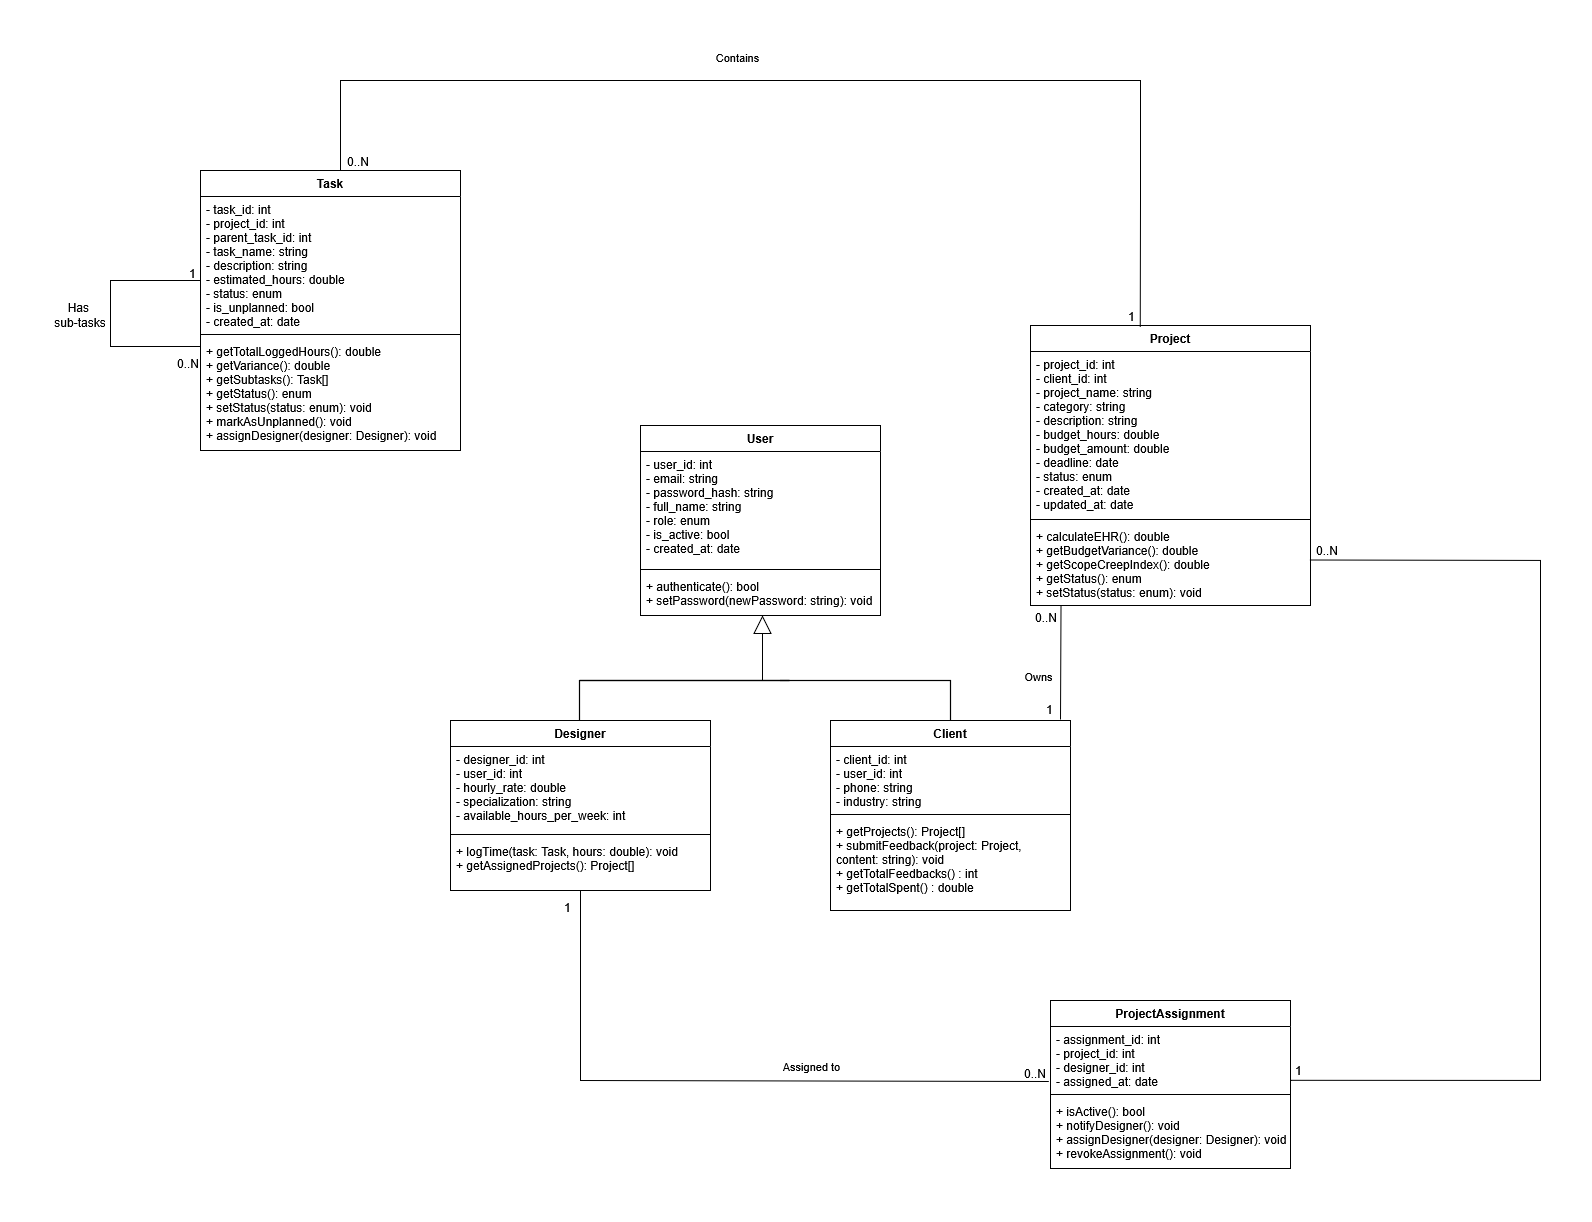

The diagram above was exported from draw.io. Its source (the exported page's mxGraphModel, read from the mxfile embedded in the PNG):
<mxGraphModel dx="3565" dy="1333" grid="1" gridSize="10" guides="1" tooltips="1" connect="1" arrows="1" fold="1" page="1" pageScale="1" pageWidth="1600" pageHeight="1200" math="0" shadow="0">
  <root>
    <mxCell id="0" />
    <mxCell id="1" parent="0" />
    <mxCell id="user" parent="1" style="swimlane;fontStyle=1;align=center;verticalAlign=top;childLayout=stackLayout;horizontal=1;startSize=26;horizontalStack=0;resizeParent=1;resizeParentMax=0;resizeLast=0;collapsible=1;marginBottom=0;swimlaneFillColor=default;" value="User" vertex="1">
      <mxGeometry height="190" width="240" x="-270" y="585" as="geometry" />
    </mxCell>
    <mxCell id="user-attrs" parent="user" style="text;strokeColor=none;fillColor=none;align=left;verticalAlign=top;spacingLeft=4;spacingRight=4;overflow=hidden;rotatable=0;points=[[0,0.5],[1,0.5]];portConstraint=eastwest;" value="- user_id: int&#10;- email: string&#10;- password_hash: string&#10;- full_name: string&#10;- role: enum&#10;- is_active: bool&#10;- created_at: date" vertex="1">
      <mxGeometry height="114" width="240" y="26" as="geometry" />
    </mxCell>
    <mxCell id="user-line" parent="user" style="line;strokeWidth=1;fillColor=none;align=left;verticalAlign=middle;spacingTop=-1;spacingLeft=3;spacingRight=3;rotatable=0;labelPosition=right;points=[];portConstraint=eastwest;" value="" vertex="1">
      <mxGeometry height="8" width="240" y="140" as="geometry" />
    </mxCell>
    <mxCell id="user-methods" parent="user" style="text;strokeColor=none;fillColor=none;align=left;verticalAlign=top;spacingLeft=4;spacingRight=4;overflow=hidden;rotatable=0;points=[[0,0.5],[1,0.5]];portConstraint=eastwest;" value="+ authenticate(): bool&#10;+ setPassword(newPassword: string): void" vertex="1">
      <mxGeometry height="42" width="240" y="148" as="geometry" />
    </mxCell>
    <mxCell id="designer" parent="1" style="swimlane;fontStyle=1;align=center;verticalAlign=top;childLayout=stackLayout;horizontal=1;startSize=26;horizontalStack=0;resizeParent=1;resizeParentMax=0;resizeLast=0;collapsible=1;marginBottom=0;swimlaneFillColor=default;" value="Designer" vertex="1">
      <mxGeometry height="170" width="260" x="-460" y="880" as="geometry" />
    </mxCell>
    <mxCell id="designer-attrs" parent="designer" style="text;strokeColor=none;fillColor=none;align=left;verticalAlign=top;spacingLeft=4;spacingRight=4;overflow=hidden;rotatable=0;points=[[0,0.5],[1,0.5]];portConstraint=eastwest;" value="- designer_id: int&#10;- user_id: int&#10;- hourly_rate: double&#10;- specialization: string&#10;- available_hours_per_week: int" vertex="1">
      <mxGeometry height="84" width="260" y="26" as="geometry" />
    </mxCell>
    <mxCell id="designer-line" parent="designer" style="line;strokeWidth=1;fillColor=none;align=left;verticalAlign=middle;spacingTop=-1;spacingLeft=3;spacingRight=3;rotatable=0;labelPosition=right;points=[];portConstraint=eastwest;" value="" vertex="1">
      <mxGeometry height="8" width="260" y="110" as="geometry" />
    </mxCell>
    <mxCell id="designer-methods" parent="designer" style="text;strokeColor=none;fillColor=none;align=left;verticalAlign=top;spacingLeft=4;spacingRight=4;overflow=hidden;rotatable=0;points=[[0,0.5],[1,0.5]];portConstraint=eastwest;" value="+ logTime(task: Task, hours: double): void&#10;+ getAssignedProjects(): Project[]" vertex="1">
      <mxGeometry height="52" width="260" y="118" as="geometry" />
    </mxCell>
    <mxCell id="client" parent="1" style="swimlane;fontStyle=1;align=center;verticalAlign=top;childLayout=stackLayout;horizontal=1;startSize=26;horizontalStack=0;resizeParent=1;resizeParentMax=0;resizeLast=0;collapsible=1;marginBottom=0;swimlaneFillColor=default;" value="Client" vertex="1">
      <mxGeometry height="190" width="240" x="-80" y="880" as="geometry" />
    </mxCell>
    <mxCell id="client-attrs" parent="client" style="text;strokeColor=none;fillColor=none;align=left;verticalAlign=top;spacingLeft=4;spacingRight=4;overflow=hidden;rotatable=0;points=[[0,0.5],[1,0.5]];portConstraint=eastwest;" value="- client_id: int&#10;- user_id: int&#10;- phone: string&#10;- industry: string" vertex="1">
      <mxGeometry height="64" width="240" y="26" as="geometry" />
    </mxCell>
    <mxCell id="client-line" parent="client" style="line;strokeWidth=1;fillColor=none;align=left;verticalAlign=middle;spacingTop=-1;spacingLeft=3;spacingRight=3;rotatable=0;labelPosition=right;points=[];portConstraint=eastwest;" value="" vertex="1">
      <mxGeometry height="8" width="240" y="90" as="geometry" />
    </mxCell>
    <mxCell id="client-methods" parent="client" style="text;strokeColor=none;fillColor=none;align=left;verticalAlign=top;spacingLeft=4;spacingRight=4;overflow=hidden;rotatable=0;points=[[0,0.5],[1,0.5]];portConstraint=eastwest;" value="+ getProjects(): Project[]&#10;+ submitFeedback(project: Project,&#10;  content: string): void&#10;+ getTotalFeedbacks() : int&#10;+ getTotalSpent() : double" vertex="1">
      <mxGeometry height="92" width="240" y="98" as="geometry" />
    </mxCell>
    <mxCell id="project" parent="1" style="swimlane;fontStyle=1;align=center;verticalAlign=top;childLayout=stackLayout;horizontal=1;startSize=26;horizontalStack=0;resizeParent=1;resizeParentMax=0;resizeLast=0;collapsible=1;marginBottom=0;swimlaneFillColor=default;" value="Project" vertex="1">
      <mxGeometry height="280" width="280" x="120" y="485.0000000000001" as="geometry" />
    </mxCell>
    <mxCell id="project-attrs" parent="project" style="text;strokeColor=none;fillColor=none;align=left;verticalAlign=top;spacingLeft=4;spacingRight=4;overflow=hidden;rotatable=0;points=[[0,0.5],[1,0.5]];portConstraint=eastwest;" value="- project_id: int&#10;- client_id: int&#10;- project_name: string&#10;- category: string&#10;- description: string&#10;- budget_hours: double&#10;- budget_amount: double&#10;- deadline: date&#10;- status: enum&#10;- created_at: date&#10;- updated_at: date&#10;" vertex="1">
      <mxGeometry height="164" width="280" y="26" as="geometry" />
    </mxCell>
    <mxCell id="project-line" parent="project" style="line;strokeWidth=1;fillColor=none;align=left;verticalAlign=middle;spacingTop=-1;spacingLeft=3;spacingRight=3;rotatable=0;labelPosition=right;points=[];portConstraint=eastwest;" value="" vertex="1">
      <mxGeometry height="8" width="280" y="190" as="geometry" />
    </mxCell>
    <mxCell id="project-methods" parent="project" style="text;strokeColor=none;fillColor=none;align=left;verticalAlign=top;spacingLeft=4;spacingRight=4;overflow=hidden;rotatable=0;points=[[0,0.5],[1,0.5]];portConstraint=eastwest;" value="+ calculateEHR(): double&#10;+ getBudgetVariance(): double&#10;+ getScopeCreepIndex(): double&#10;+ getStatus(): enum&#10;+ setStatus(status: enum): void" vertex="1">
      <mxGeometry height="82" width="280" y="198" as="geometry" />
    </mxCell>
    <mxCell id="task" parent="1" style="swimlane;fontStyle=1;align=center;verticalAlign=top;childLayout=stackLayout;horizontal=1;startSize=26;horizontalStack=0;resizeParent=1;resizeParentMax=0;resizeLast=0;collapsible=1;marginBottom=0;swimlaneFillColor=default;" value="Task" vertex="1">
      <mxGeometry height="280" width="260" x="-710" y="330.0000000000001" as="geometry" />
    </mxCell>
    <mxCell id="task-attrs" parent="task" style="text;strokeColor=none;fillColor=none;align=left;verticalAlign=top;spacingLeft=4;spacingRight=4;overflow=hidden;rotatable=0;points=[[0,0.5],[1,0.5]];portConstraint=eastwest;" value="- task_id: int&#10;- project_id: int&#10;- parent_task_id: int&#10;- task_name: string&#10;- description: string&#10;- estimated_hours: double&#10;- status: enum&#10;- is_unplanned: bool&#10;- created_at: date" vertex="1">
      <mxGeometry height="134" width="260" y="26" as="geometry" />
    </mxCell>
    <mxCell id="task-line" parent="task" style="line;strokeWidth=1;fillColor=none;align=left;verticalAlign=middle;spacingTop=-1;spacingLeft=3;spacingRight=3;rotatable=0;labelPosition=right;points=[];portConstraint=eastwest;" value="" vertex="1">
      <mxGeometry height="8" width="260" y="160" as="geometry" />
    </mxCell>
    <mxCell id="task-methods" parent="task" style="text;strokeColor=none;fillColor=none;align=left;verticalAlign=top;spacingLeft=4;spacingRight=4;overflow=hidden;rotatable=0;points=[[0,0.5],[1,0.5]];portConstraint=eastwest;" value="+ getTotalLoggedHours(): double&#10;+ getVariance(): double&#10;+ getSubtasks(): Task[]&#10;+ getStatus(): enum&#10;+ setStatus(status: enum): void&#10;+ markAsUnplanned(): void&#10;+ assignDesigner(designer: Designer): void" vertex="1">
      <mxGeometry height="112" width="260" y="168" as="geometry" />
    </mxCell>
    <mxCell id="projassign" parent="1" style="swimlane;fontStyle=1;align=center;verticalAlign=top;childLayout=stackLayout;horizontal=1;startSize=26;horizontalStack=0;resizeParent=1;resizeParentMax=0;resizeLast=0;collapsible=1;marginBottom=0;swimlaneFillColor=default;" value="ProjectAssignment" vertex="1">
      <mxGeometry height="168" width="240" x="140" y="1160" as="geometry" />
    </mxCell>
    <mxCell id="projassign-attrs" parent="projassign" style="text;strokeColor=none;fillColor=none;align=left;verticalAlign=top;spacingLeft=4;spacingRight=4;overflow=hidden;rotatable=0;points=[[0,0.5],[1,0.5]];portConstraint=eastwest;" value="- assignment_id: int&#10;- project_id: int&#10;- designer_id: int&#10;- assigned_at: date" vertex="1">
      <mxGeometry height="64" width="240" y="26" as="geometry" />
    </mxCell>
    <mxCell id="projassign-line" parent="projassign" style="line;strokeWidth=1;fillColor=none;align=left;verticalAlign=middle;spacingTop=-1;spacingLeft=3;spacingRight=3;rotatable=0;labelPosition=right;points=[];portConstraint=eastwest;" value="" vertex="1">
      <mxGeometry height="8" width="240" y="90" as="geometry" />
    </mxCell>
    <mxCell id="projassign-methods" parent="projassign" style="text;strokeColor=none;fillColor=none;align=left;verticalAlign=top;spacingLeft=4;spacingRight=4;overflow=hidden;rotatable=0;points=[[0,0.5],[1,0.5]];portConstraint=eastwest;" value="+ isActive(): bool&#10;+ notifyDesigner(): void&#10;+ assignDesigner(designer: Designer): void&#10;+ revokeAssignment(): void" vertex="1">
      <mxGeometry height="70" width="240" y="98" as="geometry" />
    </mxCell>
    <mxCell id="YBlQHOp1du8Q110OJFLZ-20" edge="1" parent="1" style="endArrow=none;startArrow=none;endFill=0;startFill=0;endSize=8;html=1;verticalAlign=bottom;labelBackgroundColor=none;strokeWidth=1.2;rounded=0;entryX=0.5;entryY=0;entryDx=0;entryDy=0;" target="client" value="">
      <mxGeometry relative="1" width="160" as="geometry">
        <Array as="points">
          <mxPoint x="40" y="840" />
        </Array>
        <mxPoint x="-130" y="840" as="sourcePoint" />
        <mxPoint x="40" y="830" as="targetPoint" />
      </mxGeometry>
    </mxCell>
    <mxCell id="YBlQHOp1du8Q110OJFLZ-22" edge="1" parent="1" style="endArrow=none;startArrow=none;endFill=0;startFill=0;endSize=8;html=1;verticalAlign=bottom;labelBackgroundColor=none;strokeWidth=1.2;rounded=0;exitX=0.5;exitY=0;exitDx=0;exitDy=0;" value="">
      <mxGeometry relative="1" width="160" as="geometry">
        <Array as="points">
          <mxPoint x="-331" y="840" />
          <mxPoint x="-121" y="840" />
        </Array>
        <mxPoint x="-331" y="880" as="sourcePoint" />
        <mxPoint x="-331" y="840" as="targetPoint" />
      </mxGeometry>
    </mxCell>
    <mxCell id="YBlQHOp1du8Q110OJFLZ-24" edge="1" parent="1" style="endArrow=block;endSize=16;endFill=0;html=1;rounded=0;entryX=0.425;entryY=0.881;entryDx=0;entryDy=0;entryPerimeter=0;labelBorderColor=#CC99FF;fontColor=default;labelBackgroundColor=default;strokeColor=default;" value="">
      <mxGeometry relative="1" width="160" x="-1" y="136" as="geometry">
        <mxPoint x="-110" y="56" as="offset" />
        <mxPoint x="-148" y="840" as="sourcePoint" />
        <mxPoint x="-148" y="775.002" as="targetPoint" />
      </mxGeometry>
    </mxCell>
    <mxCell id="YBlQHOp1du8Q110OJFLZ-42" edge="1" parent="1" source="designer-methods" style="endArrow=none;html=1;rounded=0;entryX=-0.007;entryY=0.859;entryDx=0;entryDy=0;entryPerimeter=0;" target="projassign-attrs" value="">
      <mxGeometry relative="1" as="geometry">
        <Array as="points">
          <mxPoint x="-330" y="1240" />
        </Array>
        <mxPoint x="-340" y="1060" as="sourcePoint" />
        <mxPoint x="-150" y="1060" as="targetPoint" />
      </mxGeometry>
    </mxCell>
    <mxCell id="YBlQHOp1du8Q110OJFLZ-43" connectable="0" parent="YBlQHOp1du8Q110OJFLZ-42" style="resizable=0;html=1;whiteSpace=wrap;align=left;verticalAlign=bottom;" value="1" vertex="1">
      <mxGeometry relative="1" x="-1" as="geometry">
        <mxPoint x="-18" y="24" as="offset" />
      </mxGeometry>
    </mxCell>
    <mxCell id="YBlQHOp1du8Q110OJFLZ-44" connectable="0" parent="YBlQHOp1du8Q110OJFLZ-42" style="resizable=0;html=1;whiteSpace=wrap;align=right;verticalAlign=bottom;" value="0..N" vertex="1">
      <mxGeometry relative="1" x="1" as="geometry">
        <mxPoint x="-2" as="offset" />
      </mxGeometry>
    </mxCell>
    <mxCell id="YBlQHOp1du8Q110OJFLZ-45" connectable="0" parent="1" style="edgeLabel;html=1;align=center;verticalAlign=middle;resizable=0;points=[];" value="Assigned to" vertex="1">
      <mxGeometry x="-150" y="1220" as="geometry">
        <mxPoint x="50" y="5" as="offset" />
      </mxGeometry>
    </mxCell>
    <mxCell id="YBlQHOp1du8Q110OJFLZ-115" edge="1" parent="1" style="endArrow=none;html=1;rounded=0;entryX=0.109;entryY=0.994;entryDx=0;entryDy=0;entryPerimeter=0;" target="project-methods" value="">
      <mxGeometry relative="1" as="geometry">
        <Array as="points" />
        <mxPoint x="150" y="879" as="sourcePoint" />
        <mxPoint x="150" y="790" as="targetPoint" />
      </mxGeometry>
    </mxCell>
    <mxCell id="YBlQHOp1du8Q110OJFLZ-116" connectable="0" parent="YBlQHOp1du8Q110OJFLZ-115" style="resizable=0;html=1;whiteSpace=wrap;align=left;verticalAlign=bottom;" value="1" vertex="1">
      <mxGeometry relative="1" x="-1" as="geometry">
        <mxPoint x="-16" y="-2" as="offset" />
      </mxGeometry>
    </mxCell>
    <mxCell id="YBlQHOp1du8Q110OJFLZ-117" connectable="0" parent="YBlQHOp1du8Q110OJFLZ-115" style="resizable=0;html=1;whiteSpace=wrap;align=right;verticalAlign=bottom;" value="0..N" vertex="1">
      <mxGeometry relative="1" x="1" as="geometry">
        <mxPoint x="-4" y="20" as="offset" />
      </mxGeometry>
    </mxCell>
    <mxCell id="YBlQHOp1du8Q110OJFLZ-118" connectable="0" parent="1" style="edgeLabel;html=1;align=center;verticalAlign=middle;resizable=0;points=[];" value="Owns" vertex="1">
      <mxGeometry x="77" y="830" as="geometry">
        <mxPoint x="50" y="5" as="offset" />
      </mxGeometry>
    </mxCell>
    <mxCell id="YBlQHOp1du8Q110OJFLZ-123" edge="1" parent="1" source="projassign-attrs" style="endArrow=none;html=1;rounded=0;exitX=1.003;exitY=0.842;exitDx=0;exitDy=0;exitPerimeter=0;entryX=0.996;entryY=0.446;entryDx=0;entryDy=0;entryPerimeter=0;" target="project-methods" value="">
      <mxGeometry relative="1" as="geometry">
        <Array as="points">
          <mxPoint x="630" y="1240" />
          <mxPoint x="630" y="720" />
        </Array>
        <mxPoint x="382.15999999999985" y="1240.064" as="sourcePoint" />
        <mxPoint x="410" y="720" as="targetPoint" />
      </mxGeometry>
    </mxCell>
    <mxCell id="YBlQHOp1du8Q110OJFLZ-124" connectable="0" parent="YBlQHOp1du8Q110OJFLZ-123" style="resizable=0;html=1;whiteSpace=wrap;align=left;verticalAlign=bottom;" value="1" vertex="1">
      <mxGeometry relative="1" x="-1" as="geometry">
        <mxPoint x="2" y="-2" as="offset" />
      </mxGeometry>
    </mxCell>
    <mxCell id="YBlQHOp1du8Q110OJFLZ-125" connectable="0" parent="YBlQHOp1du8Q110OJFLZ-123" style="resizable=0;html=1;whiteSpace=wrap;align=right;verticalAlign=bottom;" value="0..N" vertex="1">
      <mxGeometry relative="1" x="1" as="geometry">
        <mxPoint x="28" y="-2" as="offset" />
      </mxGeometry>
    </mxCell>
    <mxCell id="YBlQHOp1du8Q110OJFLZ-126" edge="1" parent="1" source="project" style="endArrow=none;html=1;rounded=0;exitX=0.392;exitY=0.006;exitDx=0;exitDy=0;exitPerimeter=0;" value="">
      <mxGeometry relative="1" as="geometry">
        <Array as="points">
          <mxPoint x="230" y="360" />
          <mxPoint x="230" y="240" />
          <mxPoint x="-290" y="240" />
          <mxPoint x="-570" y="240" />
        </Array>
        <mxPoint x="280" y="390" as="sourcePoint" />
        <mxPoint x="-570" y="330" as="targetPoint" />
      </mxGeometry>
    </mxCell>
    <mxCell id="YBlQHOp1du8Q110OJFLZ-127" connectable="0" parent="YBlQHOp1du8Q110OJFLZ-126" style="resizable=0;html=1;whiteSpace=wrap;align=left;verticalAlign=bottom;" value="1" vertex="1">
      <mxGeometry relative="1" x="-1" as="geometry">
        <mxPoint x="-14" y="-3" as="offset" />
      </mxGeometry>
    </mxCell>
    <mxCell id="YBlQHOp1du8Q110OJFLZ-128" connectable="0" parent="YBlQHOp1du8Q110OJFLZ-126" style="resizable=0;html=1;whiteSpace=wrap;align=right;verticalAlign=bottom;" value="0..N" vertex="1">
      <mxGeometry relative="1" x="1" as="geometry">
        <mxPoint x="28" y="-2" as="offset" />
      </mxGeometry>
    </mxCell>
    <mxCell id="YBlQHOp1du8Q110OJFLZ-132" connectable="0" parent="1" style="edgeLabel;html=1;align=center;verticalAlign=middle;resizable=0;points=[];" value="Contains" vertex="1">
      <mxGeometry x="-192" y="210" as="geometry">
        <mxPoint x="18" y="6" as="offset" />
      </mxGeometry>
    </mxCell>
    <mxCell id="lDXOHkm7GknJAwPKjsEc-2" edge="1" parent="1" style="endArrow=none;html=1;rounded=0;entryX=0;entryY=0.627;entryDx=0;entryDy=0;entryPerimeter=0;" target="task-attrs" value="">
      <mxGeometry relative="1" as="geometry">
        <Array as="points">
          <mxPoint x="-800" y="506" />
          <mxPoint x="-800" y="440" />
        </Array>
        <mxPoint x="-710" y="506.0000000000001" as="sourcePoint" />
        <mxPoint x="-800" y="460" as="targetPoint" />
      </mxGeometry>
    </mxCell>
    <mxCell id="lDXOHkm7GknJAwPKjsEc-3" connectable="0" parent="lDXOHkm7GknJAwPKjsEc-2" style="resizable=0;html=1;whiteSpace=wrap;align=left;verticalAlign=bottom;" value="1" vertex="1">
      <mxGeometry relative="1" x="-1" as="geometry">
        <mxPoint x="-13" y="-66" as="offset" />
      </mxGeometry>
    </mxCell>
    <mxCell id="lDXOHkm7GknJAwPKjsEc-4" connectable="0" parent="lDXOHkm7GknJAwPKjsEc-2" style="resizable=0;html=1;whiteSpace=wrap;align=right;verticalAlign=bottom;" value="0..N" vertex="1">
      <mxGeometry relative="1" x="1" as="geometry">
        <mxPoint y="90" as="offset" />
      </mxGeometry>
    </mxCell>
    <mxCell id="lDXOHkm7GknJAwPKjsEc-6" parent="1" style="text;html=1;whiteSpace=wrap;strokeColor=none;fillColor=none;align=center;verticalAlign=middle;rounded=0;" value="&lt;div&gt;Has&amp;nbsp;&lt;/div&gt;&lt;div&gt;sub-tasks&lt;/div&gt;" vertex="1">
      <mxGeometry height="30" width="60" x="-860" y="460" as="geometry" />
    </mxCell>
  </root>
</mxGraphModel>